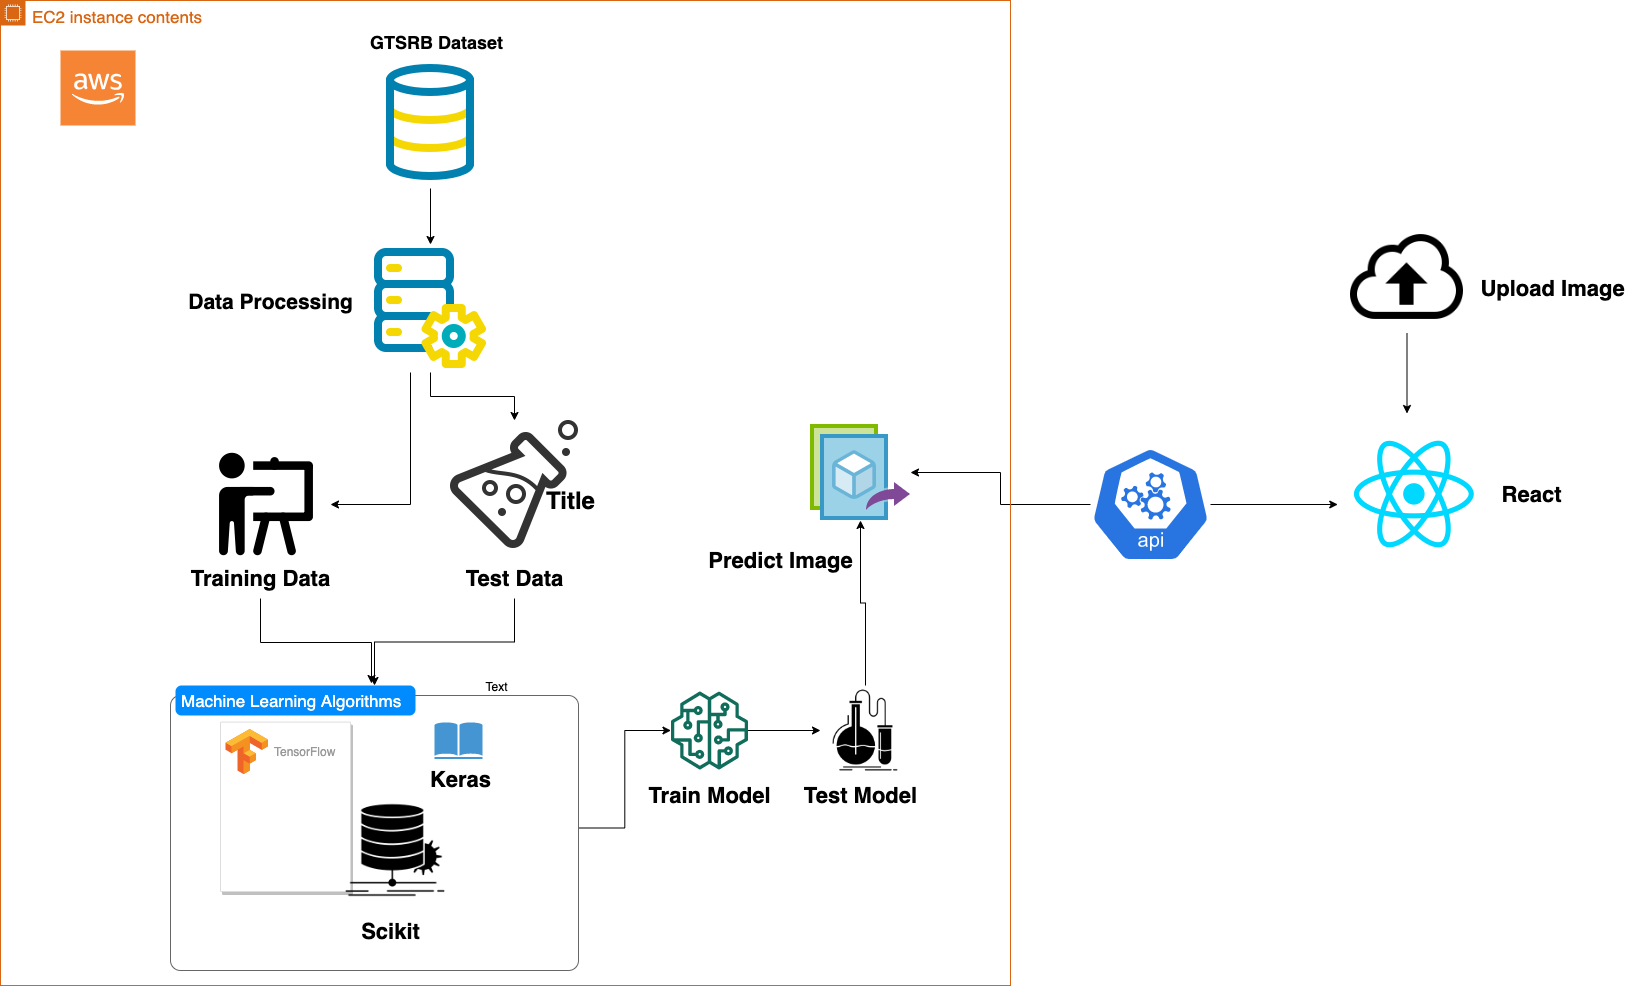

The diagram above was exported from draw.io. Its source (the exported page's mxGraphModel, read from the mxfile embedded in the PNG):
<mxGraphModel dx="3073" dy="2286" grid="1" gridSize="10" guides="1" tooltips="1" connect="1" arrows="1" fold="1" page="1" pageScale="1" pageWidth="827" pageHeight="1169" background="#ffffff" math="0" shadow="0">
  <root>
    <mxCell id="0" />
    <mxCell id="1" parent="0" />
    <mxCell id="4KE8Dbj2o5IDT4PgXQji-510" style="edgeStyle=orthogonalEdgeStyle;rounded=0;orthogonalLoop=1;jettySize=auto;html=1;" edge="1" parent="1" source="4KE8Dbj2o5IDT4PgXQji-460" target="4KE8Dbj2o5IDT4PgXQji-467">
      <mxGeometry relative="1" as="geometry">
        <Array as="points">
          <mxPoint x="80" y="424" />
        </Array>
      </mxGeometry>
    </mxCell>
    <mxCell id="4KE8Dbj2o5IDT4PgXQji-511" style="edgeStyle=orthogonalEdgeStyle;rounded=0;orthogonalLoop=1;jettySize=auto;html=1;" edge="1" parent="1" source="4KE8Dbj2o5IDT4PgXQji-460" target="4KE8Dbj2o5IDT4PgXQji-468">
      <mxGeometry relative="1" as="geometry" />
    </mxCell>
    <mxCell id="4KE8Dbj2o5IDT4PgXQji-460" value="" style="shape=image;html=1;verticalAlign=top;verticalLabelPosition=bottom;labelBackgroundColor=#ffffff;imageAspect=0;aspect=fixed;image=https://cdn4.iconfinder.com/data/icons/big-data-free/32/Data-20-128.png" vertex="1" parent="1">
      <mxGeometry x="36" y="164" width="128" height="128" as="geometry" />
    </mxCell>
    <mxCell id="4KE8Dbj2o5IDT4PgXQji-503" style="edgeStyle=orthogonalEdgeStyle;rounded=0;orthogonalLoop=1;jettySize=auto;html=1;entryX=0.5;entryY=0;entryDx=0;entryDy=0;" edge="1" parent="1" source="4KE8Dbj2o5IDT4PgXQji-461" target="4KE8Dbj2o5IDT4PgXQji-460">
      <mxGeometry relative="1" as="geometry" />
    </mxCell>
    <mxCell id="4KE8Dbj2o5IDT4PgXQji-461" value="" style="shape=image;html=1;verticalAlign=top;verticalLabelPosition=bottom;labelBackgroundColor=#ffffff;imageAspect=0;aspect=fixed;image=https://cdn4.iconfinder.com/data/icons/big-data-free/32/Data-02-128.png" vertex="1" parent="1">
      <mxGeometry x="36" y="-20" width="128" height="128" as="geometry" />
    </mxCell>
    <mxCell id="4KE8Dbj2o5IDT4PgXQji-467" value="" style="shape=image;html=1;verticalAlign=top;verticalLabelPosition=bottom;labelBackgroundColor=#ffffff;imageAspect=0;aspect=fixed;image=https://cdn1.iconfinder.com/data/icons/ios-11-glyphs/30/training-128.png" vertex="1" parent="1">
      <mxGeometry x="-128" y="360" width="128" height="128" as="geometry" />
    </mxCell>
    <mxCell id="4KE8Dbj2o5IDT4PgXQji-468" value="" style="shape=image;html=1;verticalAlign=top;verticalLabelPosition=bottom;labelBackgroundColor=#ffffff;imageAspect=0;aspect=fixed;image=https://cdn3.iconfinder.com/data/icons/linecons-free-vector-icons-pack/32/lab-128.png" vertex="1" parent="1">
      <mxGeometry x="120" y="340" width="128" height="128" as="geometry" />
    </mxCell>
    <mxCell id="4KE8Dbj2o5IDT4PgXQji-477" value="" style="strokeColor=#dddddd;shadow=1;strokeWidth=1;rounded=1;absoluteArcSize=1;arcSize=2;" vertex="1" parent="1">
      <mxGeometry x="-110" y="641.6" width="130" height="169.39999999999998" as="geometry" />
    </mxCell>
    <mxCell id="4KE8Dbj2o5IDT4PgXQji-478" value="TensorFlow" style="dashed=0;connectable=0;html=1;fillColor=#5184F3;strokeColor=none;shape=mxgraph.gcp2.tensorflow_logo;part=1;labelPosition=right;verticalLabelPosition=middle;align=left;verticalAlign=middle;spacingLeft=5;fontColor=#999999;fontSize=12;" vertex="1" parent="4KE8Dbj2o5IDT4PgXQji-477">
      <mxGeometry width="42.3" height="45" relative="1" as="geometry">
        <mxPoint x="5" y="7" as="offset" />
      </mxGeometry>
    </mxCell>
    <mxCell id="4KE8Dbj2o5IDT4PgXQji-479" value="" style="shadow=0;dashed=0;html=1;strokeColor=none;fillColor=#4495D1;labelPosition=center;verticalLabelPosition=bottom;verticalAlign=top;align=center;outlineConnect=0;shape=mxgraph.veeam.library;" vertex="1" parent="1">
      <mxGeometry x="104" y="641.6" width="48" height="36.8" as="geometry" />
    </mxCell>
    <mxCell id="4KE8Dbj2o5IDT4PgXQji-483" value="" style="shape=image;html=1;verticalAlign=top;verticalLabelPosition=bottom;labelBackgroundColor=#ffffff;imageAspect=0;aspect=fixed;image=https://cdn2.iconfinder.com/data/icons/web-development-and-studio/512/662_Algorithm_chart_data_diagram_flow-128.png" vertex="1" parent="1">
      <mxGeometry x="10" y="715" width="110" height="110" as="geometry" />
    </mxCell>
    <mxCell id="4KE8Dbj2o5IDT4PgXQji-539" value="" style="edgeStyle=orthogonalEdgeStyle;rounded=0;orthogonalLoop=1;jettySize=auto;html=1;fontSize=22;" edge="1" parent="1" source="4KE8Dbj2o5IDT4PgXQji-485" target="4KE8Dbj2o5IDT4PgXQji-486">
      <mxGeometry relative="1" as="geometry" />
    </mxCell>
    <mxCell id="4KE8Dbj2o5IDT4PgXQji-485" value="" style="outlineConnect=0;fontColor=#232F3E;gradientColor=none;fillColor=#116D5B;strokeColor=none;dashed=0;verticalLabelPosition=bottom;verticalAlign=top;align=center;html=1;fontSize=12;fontStyle=0;aspect=fixed;pointerEvents=1;shape=mxgraph.aws4.sagemaker_model;" vertex="1" parent="1">
      <mxGeometry x="340" y="611" width="78" height="78" as="geometry" />
    </mxCell>
    <mxCell id="4KE8Dbj2o5IDT4PgXQji-544" style="edgeStyle=orthogonalEdgeStyle;rounded=0;orthogonalLoop=1;jettySize=auto;html=1;fontSize=22;" edge="1" parent="1" source="4KE8Dbj2o5IDT4PgXQji-486" target="4KE8Dbj2o5IDT4PgXQji-487">
      <mxGeometry relative="1" as="geometry" />
    </mxCell>
    <mxCell id="4KE8Dbj2o5IDT4PgXQji-486" value="" style="shape=image;html=1;verticalAlign=top;verticalLabelPosition=bottom;labelBackgroundColor=#ffffff;imageAspect=0;aspect=fixed;image=https://cdn3.iconfinder.com/data/icons/web-development-and-studio/512/670_Analysis_chemistry_flask_research_test-128.png" vertex="1" parent="1">
      <mxGeometry x="490" y="605" width="90" height="90" as="geometry" />
    </mxCell>
    <mxCell id="4KE8Dbj2o5IDT4PgXQji-487" value="" style="aspect=fixed;html=1;points=[];align=center;image;fontSize=12;image=img/lib/mscae/Image_Versions.svg;" vertex="1" parent="1">
      <mxGeometry x="480" y="344" width="100" height="96" as="geometry" />
    </mxCell>
    <mxCell id="4KE8Dbj2o5IDT4PgXQji-491" value="" style="shape=image;html=1;verticalAlign=top;verticalLabelPosition=bottom;labelBackgroundColor=#ffffff;imageAspect=0;aspect=fixed;image=https://cdn4.iconfinder.com/data/icons/logos-3/600/React.js_logo-128.png" vertex="1" parent="1">
      <mxGeometry x="1020" y="350" width="128" height="128" as="geometry" />
    </mxCell>
    <mxCell id="4KE8Dbj2o5IDT4PgXQji-555" style="edgeStyle=orthogonalEdgeStyle;rounded=0;orthogonalLoop=1;jettySize=auto;html=1;fontSize=22;" edge="1" parent="1" source="4KE8Dbj2o5IDT4PgXQji-494" target="4KE8Dbj2o5IDT4PgXQji-487">
      <mxGeometry relative="1" as="geometry" />
    </mxCell>
    <mxCell id="4KE8Dbj2o5IDT4PgXQji-578" value="" style="rounded=0;orthogonalLoop=1;jettySize=auto;html=1;fontSize=17;entryX=0;entryY=0.5;entryDx=0;entryDy=0;entryPerimeter=0;" edge="1" parent="1" source="4KE8Dbj2o5IDT4PgXQji-494">
      <mxGeometry relative="1" as="geometry">
        <mxPoint x="1007.25" y="424" as="targetPoint" />
      </mxGeometry>
    </mxCell>
    <mxCell id="4KE8Dbj2o5IDT4PgXQji-494" value="" style="html=1;dashed=0;whitespace=wrap;fillColor=#2875E2;strokeColor=#ffffff;points=[[0.005,0.63,0],[0.1,0.2,0],[0.9,0.2,0],[0.5,0,0],[0.995,0.63,0],[0.72,0.99,0],[0.5,1,0],[0.28,0.99,0]];shape=mxgraph.kubernetes.icon;prIcon=api" vertex="1" parent="1">
      <mxGeometry x="760" y="279" width="120" height="290" as="geometry" />
    </mxCell>
    <mxCell id="4KE8Dbj2o5IDT4PgXQji-502" value="&lt;font style=&quot;font-size: 18px&quot;&gt;GTSRB Dataset&lt;/font&gt;" style="text;strokeColor=none;fillColor=none;html=1;fontSize=24;fontStyle=1;verticalAlign=middle;align=center;" vertex="1" parent="1">
      <mxGeometry x="56" y="-60" width="100" height="40" as="geometry" />
    </mxCell>
    <mxCell id="4KE8Dbj2o5IDT4PgXQji-506" value="&lt;font style=&quot;font-size: 21px&quot;&gt;Data Processing&lt;/font&gt;" style="text;strokeColor=none;fillColor=none;html=1;fontSize=24;fontStyle=1;verticalAlign=middle;align=center;" vertex="1" parent="1">
      <mxGeometry x="-110" y="200" width="100" height="40" as="geometry" />
    </mxCell>
    <mxCell id="4KE8Dbj2o5IDT4PgXQji-514" value="Title" style="text;strokeColor=none;fillColor=none;html=1;fontSize=24;fontStyle=1;verticalAlign=middle;align=center;" vertex="1" parent="1">
      <mxGeometry x="190" y="400" width="100" height="40" as="geometry" />
    </mxCell>
    <mxCell id="4KE8Dbj2o5IDT4PgXQji-529" style="edgeStyle=orthogonalEdgeStyle;rounded=0;orthogonalLoop=1;jettySize=auto;html=1;" edge="1" parent="1" source="4KE8Dbj2o5IDT4PgXQji-516" target="4KE8Dbj2o5IDT4PgXQji-525">
      <mxGeometry relative="1" as="geometry" />
    </mxCell>
    <mxCell id="4KE8Dbj2o5IDT4PgXQji-516" value="Test Data" style="text;strokeColor=none;fillColor=none;html=1;fontSize=22;fontStyle=1;verticalAlign=middle;align=center;" vertex="1" parent="1">
      <mxGeometry x="134" y="478" width="100" height="40" as="geometry" />
    </mxCell>
    <mxCell id="4KE8Dbj2o5IDT4PgXQji-532" style="edgeStyle=orthogonalEdgeStyle;rounded=0;orthogonalLoop=1;jettySize=auto;html=1;" edge="1" parent="1" source="4KE8Dbj2o5IDT4PgXQji-518">
      <mxGeometry relative="1" as="geometry">
        <mxPoint x="41" y="603" as="targetPoint" />
        <Array as="points">
          <mxPoint x="-70" y="562" />
          <mxPoint x="41" y="562" />
        </Array>
      </mxGeometry>
    </mxCell>
    <mxCell id="4KE8Dbj2o5IDT4PgXQji-518" value="Training Data" style="text;strokeColor=none;fillColor=none;html=1;fontSize=22;fontStyle=1;verticalAlign=middle;align=center;" vertex="1" parent="1">
      <mxGeometry x="-120" y="478" width="100" height="40" as="geometry" />
    </mxCell>
    <mxCell id="4KE8Dbj2o5IDT4PgXQji-523" value="&lt;font style=&quot;font-size: 22px&quot;&gt;Keras&lt;/font&gt;" style="text;strokeColor=none;fillColor=none;html=1;fontSize=24;fontStyle=1;verticalAlign=middle;align=center;" vertex="1" parent="1">
      <mxGeometry x="80" y="678.4" width="100" height="40" as="geometry" />
    </mxCell>
    <mxCell id="4KE8Dbj2o5IDT4PgXQji-524" value="&lt;font style=&quot;font-size: 22px&quot;&gt;Scikit&lt;br&gt;&lt;/font&gt;" style="text;strokeColor=none;fillColor=none;html=1;fontSize=24;fontStyle=1;verticalAlign=middle;align=center;" vertex="1" parent="1">
      <mxGeometry x="10" y="830" width="100" height="40" as="geometry" />
    </mxCell>
    <mxCell id="4KE8Dbj2o5IDT4PgXQji-533" style="edgeStyle=orthogonalEdgeStyle;rounded=0;orthogonalLoop=1;jettySize=auto;html=1;" edge="1" parent="1" source="4KE8Dbj2o5IDT4PgXQji-525" target="4KE8Dbj2o5IDT4PgXQji-485">
      <mxGeometry relative="1" as="geometry" />
    </mxCell>
    <mxCell id="4KE8Dbj2o5IDT4PgXQji-525" value="" style="shape=mxgraph.mockup.containers.marginRect;rectMarginTop=10;strokeColor=#666666;strokeWidth=1;dashed=0;rounded=1;arcSize=5;recursiveResize=0;fillColor=none;" vertex="1" parent="1">
      <mxGeometry x="-160" y="605" width="408" height="285" as="geometry" />
    </mxCell>
    <mxCell id="4KE8Dbj2o5IDT4PgXQji-526" value="Machine Learning Algorithms" style="shape=rect;strokeColor=none;fillColor=#008cff;strokeWidth=1;dashed=0;rounded=1;arcSize=20;fontColor=#ffffff;fontSize=17;spacing=2;spacingTop=-2;align=left;autosize=1;spacingLeft=4;resizeWidth=0;resizeHeight=0;perimeter=none;" vertex="1" parent="4KE8Dbj2o5IDT4PgXQji-525">
      <mxGeometry x="5" width="240" height="30" as="geometry" />
    </mxCell>
    <mxCell id="4KE8Dbj2o5IDT4PgXQji-530" value="Text" style="text;html=1;align=center;verticalAlign=middle;resizable=0;points=[];autosize=1;" vertex="1" parent="1">
      <mxGeometry x="146" y="596" width="40" height="20" as="geometry" />
    </mxCell>
    <mxCell id="4KE8Dbj2o5IDT4PgXQji-537" value="Train Model" style="text;strokeColor=none;fillColor=none;html=1;fontSize=22;fontStyle=1;verticalAlign=middle;align=center;" vertex="1" parent="1">
      <mxGeometry x="329" y="695" width="100" height="40" as="geometry" />
    </mxCell>
    <mxCell id="4KE8Dbj2o5IDT4PgXQji-538" value="Test Model" style="text;strokeColor=none;fillColor=none;html=1;fontSize=22;fontStyle=1;verticalAlign=middle;align=center;" vertex="1" parent="1">
      <mxGeometry x="480" y="695" width="100" height="40" as="geometry" />
    </mxCell>
    <mxCell id="4KE8Dbj2o5IDT4PgXQji-545" value="Predict Image" style="text;strokeColor=none;fillColor=none;html=1;fontSize=22;fontStyle=1;verticalAlign=middle;align=center;" vertex="1" parent="1">
      <mxGeometry x="400" y="460" width="100" height="40" as="geometry" />
    </mxCell>
    <mxCell id="4KE8Dbj2o5IDT4PgXQji-553" value="React" style="text;strokeColor=none;fillColor=none;html=1;fontSize=22;fontStyle=1;verticalAlign=middle;align=center;" vertex="1" parent="1">
      <mxGeometry x="1151" y="394" width="100" height="40" as="geometry" />
    </mxCell>
    <mxCell id="4KE8Dbj2o5IDT4PgXQji-560" value="Upload Image" style="text;strokeColor=none;fillColor=none;html=1;fontSize=22;fontStyle=1;verticalAlign=middle;align=center;" vertex="1" parent="1">
      <mxGeometry x="1171.5" y="188" width="100" height="40" as="geometry" />
    </mxCell>
    <mxCell id="4KE8Dbj2o5IDT4PgXQji-575" value="" style="edgeStyle=orthogonalEdgeStyle;rounded=0;orthogonalLoop=1;jettySize=auto;html=1;fontSize=17;" edge="1" parent="1" source="4KE8Dbj2o5IDT4PgXQji-561">
      <mxGeometry relative="1" as="geometry">
        <mxPoint x="1076.5" y="333" as="targetPoint" />
      </mxGeometry>
    </mxCell>
    <mxCell id="4KE8Dbj2o5IDT4PgXQji-561" value="" style="shape=image;html=1;verticalAlign=top;verticalLabelPosition=bottom;labelBackgroundColor=#ffffff;imageAspect=0;aspect=fixed;image=https://cdn1.iconfinder.com/data/icons/free-98-icons/32/cloud-upload-128.png;fillColor=none;fontSize=22;" vertex="1" parent="1">
      <mxGeometry x="1020" y="140" width="113" height="113" as="geometry" />
    </mxCell>
    <mxCell id="4KE8Dbj2o5IDT4PgXQji-565" value="EC2 instance contents" style="points=[[0,0],[0.25,0],[0.5,0],[0.75,0],[1,0],[1,0.25],[1,0.5],[1,0.75],[1,1],[0.75,1],[0.5,1],[0.25,1],[0,1],[0,0.75],[0,0.5],[0,0.25]];outlineConnect=0;gradientColor=none;html=1;whiteSpace=wrap;fontSize=17;fontStyle=0;shape=mxgraph.aws4.group;grIcon=mxgraph.aws4.group_ec2_instance_contents;strokeColor=#D86613;fillColor=none;verticalAlign=top;align=left;spacingLeft=30;fontColor=#D86613;dashed=0;" vertex="1" parent="1">
      <mxGeometry x="-330" y="-80" width="1010" height="985" as="geometry" />
    </mxCell>
    <mxCell id="4KE8Dbj2o5IDT4PgXQji-568" value="" style="outlineConnect=0;dashed=0;verticalLabelPosition=bottom;verticalAlign=top;align=center;html=1;shape=mxgraph.aws3.cloud_2;fillColor=#F58534;gradientColor=none;fontSize=17;" vertex="1" parent="1">
      <mxGeometry x="-270" y="-30" width="75" height="75" as="geometry" />
    </mxCell>
  </root>
</mxGraphModel>